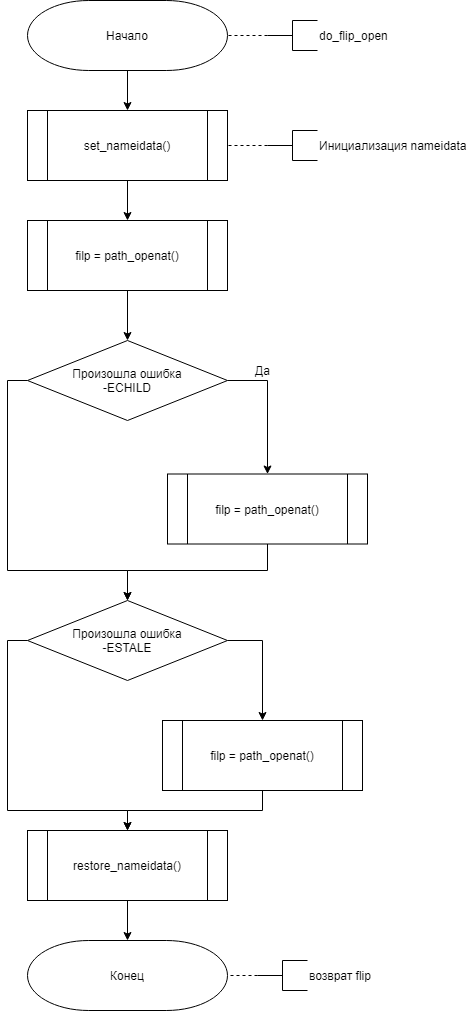

The diagram above was exported from draw.io. Its source (the exported page's mxGraphModel, read from the mxfile embedded in the PNG):
<mxGraphModel dx="1422" dy="-424" grid="1" gridSize="10" guides="1" tooltips="1" connect="1" arrows="1" fold="1" page="1" pageScale="1" pageWidth="827" pageHeight="1169" math="0" shadow="0">
  <root>
    <mxCell id="InGKKQfrZHP3lgpP2ZaV-0" />
    <mxCell id="InGKKQfrZHP3lgpP2ZaV-1" parent="InGKKQfrZHP3lgpP2ZaV-0" />
    <mxCell id="u7mxTOR6odNPRPwKCSH6-2" style="edgeStyle=orthogonalEdgeStyle;rounded=0;orthogonalLoop=1;jettySize=auto;html=1;exitX=0.5;exitY=1;exitDx=0;exitDy=0;exitPerimeter=0;entryX=0.5;entryY=0;entryDx=0;entryDy=0;endArrow=classic;endFill=1;" parent="InGKKQfrZHP3lgpP2ZaV-1" source="u7mxTOR6odNPRPwKCSH6-0" target="u7mxTOR6odNPRPwKCSH6-1" edge="1">
      <mxGeometry relative="1" as="geometry" />
    </mxCell>
    <mxCell id="u7mxTOR6odNPRPwKCSH6-0" value="Начало" style="strokeWidth=1;html=1;shape=mxgraph.flowchart.terminator;whiteSpace=wrap;" parent="InGKKQfrZHP3lgpP2ZaV-1" vertex="1">
      <mxGeometry x="330" y="1210" width="200" height="70" as="geometry" />
    </mxCell>
    <mxCell id="u7mxTOR6odNPRPwKCSH6-4" style="edgeStyle=orthogonalEdgeStyle;rounded=0;orthogonalLoop=1;jettySize=auto;html=1;exitX=0.5;exitY=1;exitDx=0;exitDy=0;entryX=0.5;entryY=0;entryDx=0;entryDy=0;endArrow=classic;endFill=1;" parent="InGKKQfrZHP3lgpP2ZaV-1" source="u7mxTOR6odNPRPwKCSH6-1" target="u7mxTOR6odNPRPwKCSH6-3" edge="1">
      <mxGeometry relative="1" as="geometry" />
    </mxCell>
    <mxCell id="u7mxTOR6odNPRPwKCSH6-1" value="set_nameidata()" style="shape=process;whiteSpace=wrap;html=1;backgroundOutline=1;" parent="InGKKQfrZHP3lgpP2ZaV-1" vertex="1">
      <mxGeometry x="330" y="1320" width="200" height="70" as="geometry" />
    </mxCell>
    <mxCell id="u7mxTOR6odNPRPwKCSH6-6" style="edgeStyle=orthogonalEdgeStyle;rounded=0;orthogonalLoop=1;jettySize=auto;html=1;exitX=0.5;exitY=1;exitDx=0;exitDy=0;entryX=0.5;entryY=0;entryDx=0;entryDy=0;endArrow=classic;endFill=1;" parent="InGKKQfrZHP3lgpP2ZaV-1" source="u7mxTOR6odNPRPwKCSH6-3" target="u7mxTOR6odNPRPwKCSH6-5" edge="1">
      <mxGeometry relative="1" as="geometry" />
    </mxCell>
    <mxCell id="u7mxTOR6odNPRPwKCSH6-3" value="filp = path_openat()" style="shape=process;whiteSpace=wrap;html=1;backgroundOutline=1;" parent="InGKKQfrZHP3lgpP2ZaV-1" vertex="1">
      <mxGeometry x="330" y="1430" width="200" height="70" as="geometry" />
    </mxCell>
    <mxCell id="u7mxTOR6odNPRPwKCSH6-8" style="edgeStyle=orthogonalEdgeStyle;rounded=0;orthogonalLoop=1;jettySize=auto;html=1;exitX=1;exitY=0.5;exitDx=0;exitDy=0;entryX=0.5;entryY=0;entryDx=0;entryDy=0;endArrow=classic;endFill=1;" parent="InGKKQfrZHP3lgpP2ZaV-1" source="u7mxTOR6odNPRPwKCSH6-5" target="u7mxTOR6odNPRPwKCSH6-7" edge="1">
      <mxGeometry relative="1" as="geometry" />
    </mxCell>
    <mxCell id="u7mxTOR6odNPRPwKCSH6-11" style="edgeStyle=orthogonalEdgeStyle;rounded=0;orthogonalLoop=1;jettySize=auto;html=1;exitX=0;exitY=0.5;exitDx=0;exitDy=0;entryX=0.5;entryY=0;entryDx=0;entryDy=0;endArrow=classic;endFill=1;" parent="InGKKQfrZHP3lgpP2ZaV-1" source="u7mxTOR6odNPRPwKCSH6-5" target="u7mxTOR6odNPRPwKCSH6-9" edge="1">
      <mxGeometry relative="1" as="geometry">
        <Array as="points">
          <mxPoint x="310" y="1590" />
          <mxPoint x="310" y="1780" />
          <mxPoint x="430" y="1780" />
        </Array>
      </mxGeometry>
    </mxCell>
    <mxCell id="u7mxTOR6odNPRPwKCSH6-5" value="Произошла ошибка&lt;br&gt;-ECHILD" style="rhombus;whiteSpace=wrap;html=1;strokeWidth=1;" parent="InGKKQfrZHP3lgpP2ZaV-1" vertex="1">
      <mxGeometry x="330" y="1550" width="200" height="80" as="geometry" />
    </mxCell>
    <mxCell id="u7mxTOR6odNPRPwKCSH6-10" style="edgeStyle=orthogonalEdgeStyle;rounded=0;orthogonalLoop=1;jettySize=auto;html=1;exitX=0.5;exitY=1;exitDx=0;exitDy=0;entryX=0.5;entryY=0;entryDx=0;entryDy=0;endArrow=classic;endFill=1;" parent="InGKKQfrZHP3lgpP2ZaV-1" source="u7mxTOR6odNPRPwKCSH6-7" target="u7mxTOR6odNPRPwKCSH6-9" edge="1">
      <mxGeometry relative="1" as="geometry">
        <Array as="points">
          <mxPoint x="570" y="1780" />
          <mxPoint x="430" y="1780" />
        </Array>
      </mxGeometry>
    </mxCell>
    <mxCell id="u7mxTOR6odNPRPwKCSH6-7" value="filp = path_openat()" style="shape=process;whiteSpace=wrap;html=1;backgroundOutline=1;" parent="InGKKQfrZHP3lgpP2ZaV-1" vertex="1">
      <mxGeometry x="470" y="1683.5" width="200" height="70" as="geometry" />
    </mxCell>
    <mxCell id="u7mxTOR6odNPRPwKCSH6-14" style="edgeStyle=orthogonalEdgeStyle;rounded=0;orthogonalLoop=1;jettySize=auto;html=1;exitX=1;exitY=0.5;exitDx=0;exitDy=0;entryX=0.5;entryY=0;entryDx=0;entryDy=0;endArrow=classic;endFill=1;" parent="InGKKQfrZHP3lgpP2ZaV-1" source="u7mxTOR6odNPRPwKCSH6-9" target="u7mxTOR6odNPRPwKCSH6-13" edge="1">
      <mxGeometry relative="1" as="geometry" />
    </mxCell>
    <mxCell id="u7mxTOR6odNPRPwKCSH6-17" style="edgeStyle=orthogonalEdgeStyle;rounded=0;orthogonalLoop=1;jettySize=auto;html=1;exitX=0;exitY=0.5;exitDx=0;exitDy=0;entryX=0.5;entryY=0;entryDx=0;entryDy=0;endArrow=classic;endFill=1;" parent="InGKKQfrZHP3lgpP2ZaV-1" source="u7mxTOR6odNPRPwKCSH6-9" target="u7mxTOR6odNPRPwKCSH6-15" edge="1">
      <mxGeometry relative="1" as="geometry">
        <Array as="points">
          <mxPoint x="310" y="1850" />
          <mxPoint x="310" y="2020" />
          <mxPoint x="430" y="2020" />
        </Array>
      </mxGeometry>
    </mxCell>
    <mxCell id="u7mxTOR6odNPRPwKCSH6-9" value="Произошла ошибка&lt;br&gt;-ESTALE" style="rhombus;whiteSpace=wrap;html=1;strokeWidth=1;" parent="InGKKQfrZHP3lgpP2ZaV-1" vertex="1">
      <mxGeometry x="330" y="1810" width="200" height="80" as="geometry" />
    </mxCell>
    <mxCell id="u7mxTOR6odNPRPwKCSH6-12" value="Да" style="text;html=1;align=center;verticalAlign=middle;resizable=0;points=[];autosize=1;" parent="InGKKQfrZHP3lgpP2ZaV-1" vertex="1">
      <mxGeometry x="550" y="1570" width="30" height="20" as="geometry" />
    </mxCell>
    <mxCell id="u7mxTOR6odNPRPwKCSH6-16" style="edgeStyle=orthogonalEdgeStyle;rounded=0;orthogonalLoop=1;jettySize=auto;html=1;exitX=0.5;exitY=1;exitDx=0;exitDy=0;entryX=0.5;entryY=0;entryDx=0;entryDy=0;endArrow=classic;endFill=1;" parent="InGKKQfrZHP3lgpP2ZaV-1" source="u7mxTOR6odNPRPwKCSH6-13" target="u7mxTOR6odNPRPwKCSH6-15" edge="1">
      <mxGeometry relative="1" as="geometry" />
    </mxCell>
    <mxCell id="u7mxTOR6odNPRPwKCSH6-13" value="filp = path_openat()" style="shape=process;whiteSpace=wrap;html=1;backgroundOutline=1;" parent="InGKKQfrZHP3lgpP2ZaV-1" vertex="1">
      <mxGeometry x="465" y="1930" width="200" height="70" as="geometry" />
    </mxCell>
    <mxCell id="iZBMXmf3VSYFe8reqKoI-1" style="edgeStyle=orthogonalEdgeStyle;rounded=0;orthogonalLoop=1;jettySize=auto;html=1;exitX=0.5;exitY=1;exitDx=0;exitDy=0;entryX=0.5;entryY=0;entryDx=0;entryDy=0;entryPerimeter=0;endArrow=classic;endFill=1;" parent="InGKKQfrZHP3lgpP2ZaV-1" source="u7mxTOR6odNPRPwKCSH6-15" target="iZBMXmf3VSYFe8reqKoI-0" edge="1">
      <mxGeometry relative="1" as="geometry" />
    </mxCell>
    <mxCell id="u7mxTOR6odNPRPwKCSH6-15" value="restore_nameidata()" style="shape=process;whiteSpace=wrap;html=1;backgroundOutline=1;" parent="InGKKQfrZHP3lgpP2ZaV-1" vertex="1">
      <mxGeometry x="330" y="2040" width="200" height="70" as="geometry" />
    </mxCell>
    <mxCell id="iZBMXmf3VSYFe8reqKoI-0" value="Конец" style="strokeWidth=1;html=1;shape=mxgraph.flowchart.terminator;whiteSpace=wrap;" parent="InGKKQfrZHP3lgpP2ZaV-1" vertex="1">
      <mxGeometry x="330" y="2150" width="200" height="70" as="geometry" />
    </mxCell>
    <mxCell id="HUyXmWbw8anjYjC_NYxJ-1" style="edgeStyle=orthogonalEdgeStyle;rounded=0;orthogonalLoop=1;jettySize=auto;html=1;exitX=0;exitY=0.5;exitDx=0;exitDy=0;exitPerimeter=0;entryX=1;entryY=0.5;entryDx=0;entryDy=0;dashed=1;endArrow=none;endFill=0;" parent="InGKKQfrZHP3lgpP2ZaV-1" source="HUyXmWbw8anjYjC_NYxJ-0" target="u7mxTOR6odNPRPwKCSH6-1" edge="1">
      <mxGeometry relative="1" as="geometry" />
    </mxCell>
    <mxCell id="HUyXmWbw8anjYjC_NYxJ-0" value="Инициализация nameidata" style="strokeWidth=1;html=1;shape=mxgraph.flowchart.annotation_2;align=left;labelPosition=right;pointerEvents=1;gradientColor=none;" parent="InGKKQfrZHP3lgpP2ZaV-1" vertex="1">
      <mxGeometry x="570" y="1340" width="50" height="30" as="geometry" />
    </mxCell>
    <mxCell id="gNoxn2cTiBmqekZ8ds_S-1" style="edgeStyle=orthogonalEdgeStyle;rounded=0;orthogonalLoop=1;jettySize=auto;html=1;exitX=0;exitY=0.5;exitDx=0;exitDy=0;exitPerimeter=0;entryX=1;entryY=0.5;entryDx=0;entryDy=0;entryPerimeter=0;dashed=1;endArrow=none;endFill=0;" edge="1" parent="InGKKQfrZHP3lgpP2ZaV-1" source="gNoxn2cTiBmqekZ8ds_S-0" target="u7mxTOR6odNPRPwKCSH6-0">
      <mxGeometry relative="1" as="geometry" />
    </mxCell>
    <mxCell id="gNoxn2cTiBmqekZ8ds_S-0" value="do_flip_open" style="strokeWidth=1;html=1;shape=mxgraph.flowchart.annotation_2;align=left;labelPosition=right;pointerEvents=1;gradientColor=none;" vertex="1" parent="InGKKQfrZHP3lgpP2ZaV-1">
      <mxGeometry x="570" y="1230" width="50" height="30" as="geometry" />
    </mxCell>
    <mxCell id="gNoxn2cTiBmqekZ8ds_S-3" style="edgeStyle=orthogonalEdgeStyle;rounded=0;orthogonalLoop=1;jettySize=auto;html=1;exitX=0;exitY=0.5;exitDx=0;exitDy=0;exitPerimeter=0;entryX=1;entryY=0.5;entryDx=0;entryDy=0;entryPerimeter=0;dashed=1;endArrow=none;endFill=0;" edge="1" parent="InGKKQfrZHP3lgpP2ZaV-1" source="gNoxn2cTiBmqekZ8ds_S-2" target="iZBMXmf3VSYFe8reqKoI-0">
      <mxGeometry relative="1" as="geometry" />
    </mxCell>
    <mxCell id="gNoxn2cTiBmqekZ8ds_S-2" value="возврат flip" style="strokeWidth=1;html=1;shape=mxgraph.flowchart.annotation_2;align=left;labelPosition=right;pointerEvents=1;gradientColor=none;" vertex="1" parent="InGKKQfrZHP3lgpP2ZaV-1">
      <mxGeometry x="560" y="2170" width="50" height="30" as="geometry" />
    </mxCell>
  </root>
</mxGraphModel>